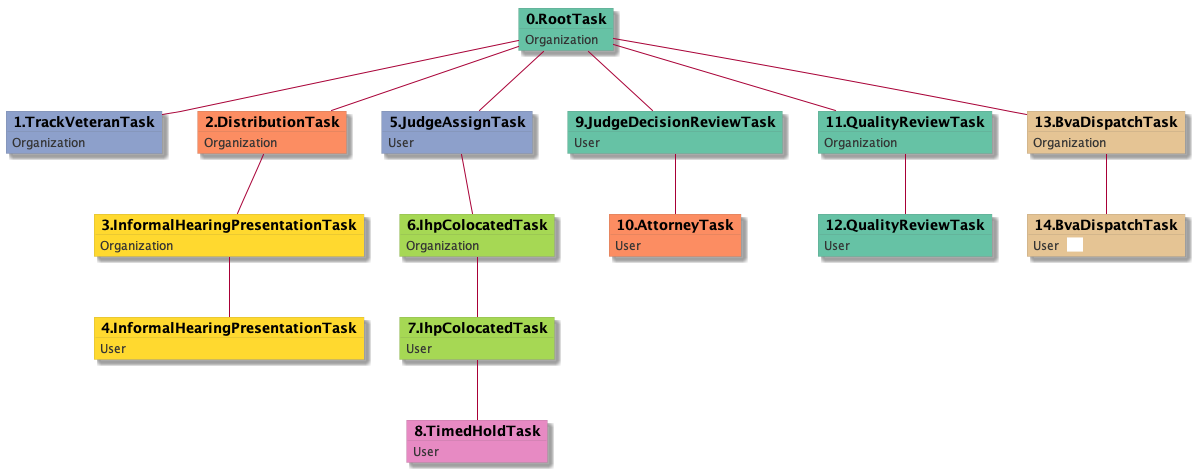

The diagram above was rendered by PlantUML. Its source (embedded in the PNG):
@startuml
skinparam {
  ObjectBorderColor #555
  ObjectBorderThickness 0
  ObjectFontStyle bold
  ObjectFontSize 14
  ObjectAttributeFontColor #333
  ObjectAttributeFontSize 12
}
  object 0.RootTask #66c2a5 {
Organization
}
  object 1.TrackVeteranTask #8da0cb {
Organization
}
  object 2.DistributionTask #fc8d62 {
Organization
}
  object 3.InformalHearingPresentationTask #ffd92f {
Organization
}
  object 4.InformalHearingPresentationTask #ffd92f {
User
}
  object 5.JudgeAssignTask #8da0cb {
User
}
  object 6.IhpColocatedTask #a6d854 {
Organization
}
  object 7.IhpColocatedTask #a6d854 {
User
}
  object 8.TimedHoldTask #e78ac3 {
User
}
  object 9.JudgeDecisionReviewTask #66c2a5 {
User
}
  object 10.AttorneyTask #fc8d62 {
User
}
  object 11.QualityReviewTask #66c2a5 {
Organization
}
  object 12.QualityReviewTask #66c2a5 {
User
}
  object 13.BvaDispatchTask #e5c494 {
Organization
}
  object 14.BvaDispatchTask #e5c494 {
User  <back:white>    </back>
}
0.RootTask -- 1.TrackVeteranTask
0.RootTask -- 2.DistributionTask
2.DistributionTask -- 3.InformalHearingPresentationTask
3.InformalHearingPresentationTask -- 4.InformalHearingPresentationTask
0.RootTask -- 5.JudgeAssignTask
5.JudgeAssignTask -- 6.IhpColocatedTask
6.IhpColocatedTask -- 7.IhpColocatedTask
7.IhpColocatedTask -- 8.TimedHoldTask
0.RootTask -- 9.JudgeDecisionReviewTask
9.JudgeDecisionReviewTask -- 10.AttorneyTask
0.RootTask -- 11.QualityReviewTask
11.QualityReviewTask -- 12.QualityReviewTask
0.RootTask -- 13.BvaDispatchTask
13.BvaDispatchTask -- 14.BvaDispatchTask
@enduml